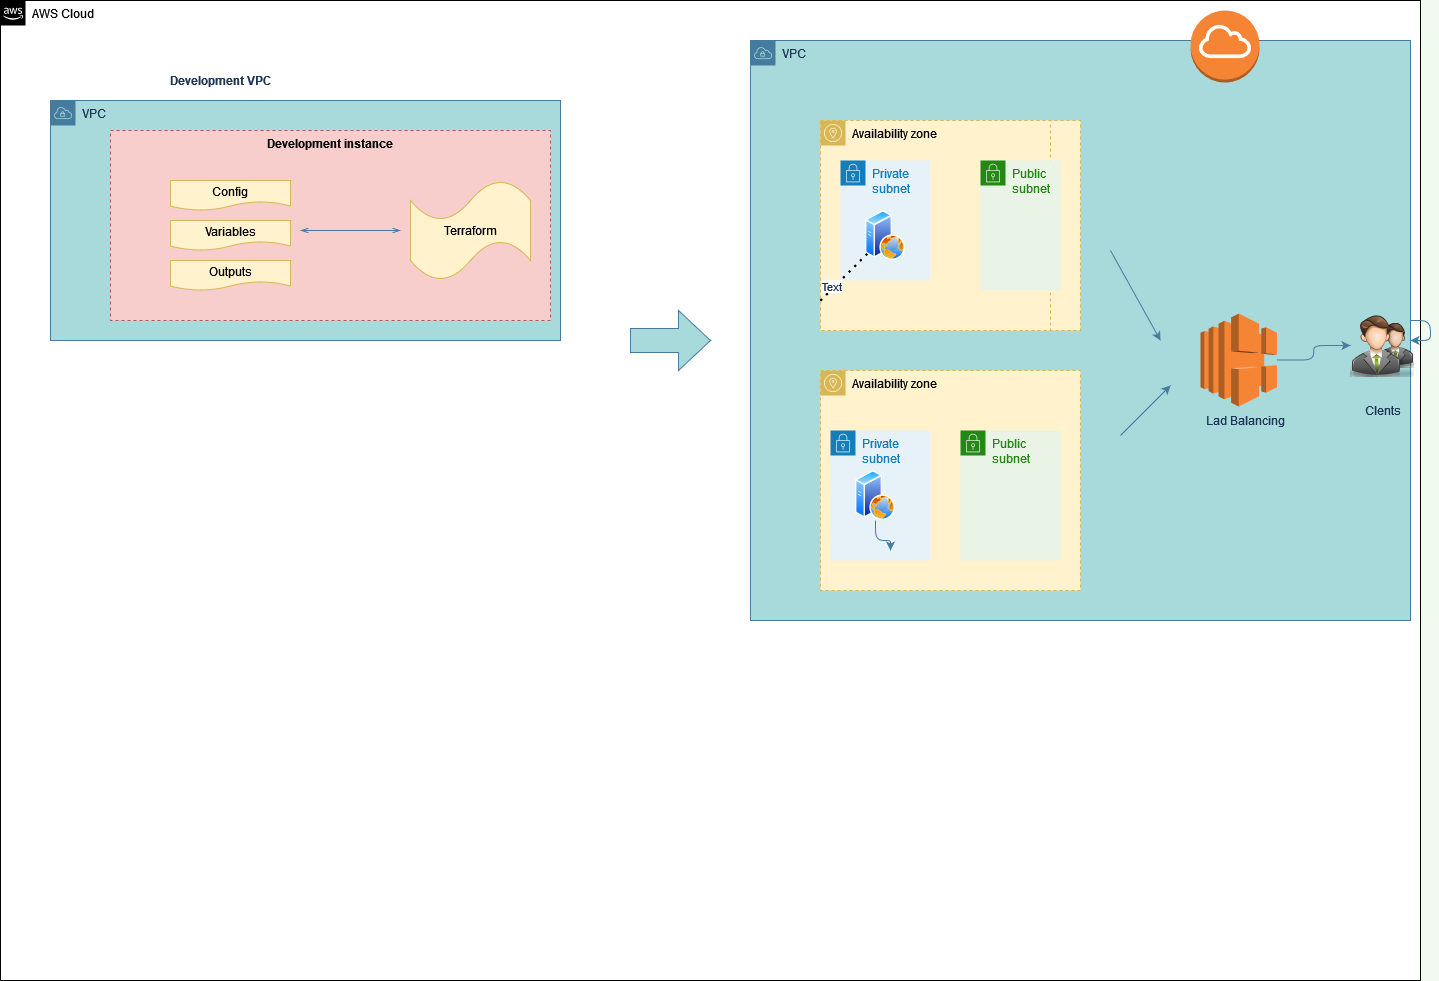

The diagram above was exported from draw.io. Its source (the exported page's mxGraphModel, read from the mxfile embedded in the PNG):
<mxGraphModel dx="1102" dy="1672" grid="1" gridSize="10" guides="1" tooltips="1" connect="1" arrows="1" fold="1" page="1" pageScale="1" pageWidth="850" pageHeight="1100" background="#F1FAEE" math="0" shadow="0">
  <root>
    <mxCell id="0" />
    <mxCell id="1" parent="0" />
    <mxCell id="J7kd3UGKge7Pi2_ukIsT-1" value="AWS Cloud" style="points=[[0,0],[0.25,0],[0.5,0],[0.75,0],[1,0],[1,0.25],[1,0.5],[1,0.75],[1,1],[0.75,1],[0.5,1],[0.25,1],[0,1],[0,0.75],[0,0.5],[0,0.25]];outlineConnect=0;html=1;whiteSpace=wrap;fontSize=12;fontStyle=0;container=1;pointerEvents=0;collapsible=0;recursiveResize=0;shape=mxgraph.aws4.group;grIcon=mxgraph.aws4.group_aws_cloud_alt;verticalAlign=top;align=left;spacingLeft=30;dashed=0;" parent="1" vertex="1">
      <mxGeometry x="210" y="-120" width="1420" height="980" as="geometry" />
    </mxCell>
    <mxCell id="J7kd3UGKge7Pi2_ukIsT-2" value="VPC" style="points=[[0,0],[0.25,0],[0.5,0],[0.75,0],[1,0],[1,0.25],[1,0.5],[1,0.75],[1,1],[0.75,1],[0.5,1],[0.25,1],[0,1],[0,0.75],[0,0.5],[0,0.25]];outlineConnect=0;html=1;whiteSpace=wrap;fontSize=12;fontStyle=0;container=1;pointerEvents=0;collapsible=0;recursiveResize=0;shape=mxgraph.aws4.group;grIcon=mxgraph.aws4.group_vpc;strokeColor=#457B9D;fillColor=#A8DADC;verticalAlign=top;align=left;spacingLeft=30;dashed=0;fontColor=#1D3557;" parent="J7kd3UGKge7Pi2_ukIsT-1" vertex="1">
      <mxGeometry x="50" y="100" width="510" height="240" as="geometry" />
    </mxCell>
    <mxCell id="J7kd3UGKge7Pi2_ukIsT-8" value="Development instance" style="fillColor=#f8cecc;strokeColor=#b85450;dashed=1;verticalAlign=top;fontStyle=1;" parent="J7kd3UGKge7Pi2_ukIsT-2" vertex="1">
      <mxGeometry x="60" y="30" width="440" height="190" as="geometry" />
    </mxCell>
    <mxCell id="J7kd3UGKge7Pi2_ukIsT-14" value="Config" style="shape=document;whiteSpace=wrap;html=1;boundedLbl=1;fillColor=#fff2cc;strokeColor=#d6b656;" parent="J7kd3UGKge7Pi2_ukIsT-2" vertex="1">
      <mxGeometry x="120" y="80" width="120" height="30" as="geometry" />
    </mxCell>
    <mxCell id="J7kd3UGKge7Pi2_ukIsT-15" value="Variables" style="shape=document;whiteSpace=wrap;html=1;boundedLbl=1;fillColor=#fff2cc;strokeColor=#d6b656;" parent="J7kd3UGKge7Pi2_ukIsT-2" vertex="1">
      <mxGeometry x="120" y="120" width="120" height="30" as="geometry" />
    </mxCell>
    <mxCell id="J7kd3UGKge7Pi2_ukIsT-16" value="Outputs" style="shape=document;whiteSpace=wrap;html=1;boundedLbl=1;fillColor=#fff2cc;strokeColor=#d6b656;" parent="J7kd3UGKge7Pi2_ukIsT-2" vertex="1">
      <mxGeometry x="120" y="160" width="120" height="30" as="geometry" />
    </mxCell>
    <mxCell id="J7kd3UGKge7Pi2_ukIsT-18" value="" style="edgeStyle=orthogonalEdgeStyle;html=1;endArrow=openThin;elbow=vertical;startArrow=openThin;startFill=0;endFill=0;strokeColor=#457B9D;rounded=0;labelBackgroundColor=#F1FAEE;fontColor=#1D3557;" parent="J7kd3UGKge7Pi2_ukIsT-2" edge="1">
      <mxGeometry width="100" relative="1" as="geometry">
        <mxPoint x="250" y="130" as="sourcePoint" />
        <mxPoint x="350" y="130" as="targetPoint" />
      </mxGeometry>
    </mxCell>
    <mxCell id="J7kd3UGKge7Pi2_ukIsT-21" value="Terraform" style="shape=tape;whiteSpace=wrap;html=1;fillColor=#fff2cc;strokeColor=#d6b656;" parent="J7kd3UGKge7Pi2_ukIsT-1" vertex="1">
      <mxGeometry x="410" y="180" width="120" height="100" as="geometry" />
    </mxCell>
    <mxCell id="J7kd3UGKge7Pi2_ukIsT-9" value="VPC" style="points=[[0,0],[0.25,0],[0.5,0],[0.75,0],[1,0],[1,0.25],[1,0.5],[1,0.75],[1,1],[0.75,1],[0.5,1],[0.25,1],[0,1],[0,0.75],[0,0.5],[0,0.25]];outlineConnect=0;html=1;whiteSpace=wrap;fontSize=12;fontStyle=0;container=1;pointerEvents=0;collapsible=0;recursiveResize=0;shape=mxgraph.aws4.group;grIcon=mxgraph.aws4.group_vpc;strokeColor=#457B9D;fillColor=#A8DADC;verticalAlign=top;align=left;spacingLeft=30;dashed=0;fontColor=#1D3557;" parent="J7kd3UGKge7Pi2_ukIsT-1" vertex="1">
      <mxGeometry x="750" y="40" width="660" height="580" as="geometry" />
    </mxCell>
    <mxCell id="ThDVWkTdwiQMDNfZpjVR-4" value="Availability zone" style="sketch=0;outlineConnect=0;html=1;whiteSpace=wrap;fontSize=12;fontStyle=0;shape=mxgraph.aws4.group;grIcon=mxgraph.aws4.group_availability_zone;strokeColor=#d6b656;fillColor=#fff2cc;verticalAlign=top;align=left;spacingLeft=30;dashed=1;rounded=0;" vertex="1" parent="J7kd3UGKge7Pi2_ukIsT-9">
      <mxGeometry x="70" y="80" width="260" height="210" as="geometry" />
    </mxCell>
    <mxCell id="ThDVWkTdwiQMDNfZpjVR-5" value="Availability zone" style="sketch=0;outlineConnect=0;html=1;whiteSpace=wrap;fontSize=12;fontStyle=0;shape=mxgraph.aws4.group;grIcon=mxgraph.aws4.group_availability_zone;strokeColor=#d6b656;fillColor=#fff2cc;verticalAlign=top;align=left;spacingLeft=30;dashed=1;rounded=0;" vertex="1" parent="J7kd3UGKge7Pi2_ukIsT-9">
      <mxGeometry x="70" y="330" width="260" height="220" as="geometry" />
    </mxCell>
    <mxCell id="ThDVWkTdwiQMDNfZpjVR-9" value="" style="outlineConnect=0;dashed=0;verticalLabelPosition=bottom;verticalAlign=top;align=center;html=1;shape=mxgraph.aws3.internet_gateway;fillColor=#F58534;gradientColor=none;rounded=0;sketch=0;fontColor=#1D3557;strokeColor=#457B9D;" vertex="1" parent="J7kd3UGKge7Pi2_ukIsT-9">
      <mxGeometry x="440" y="-30" width="69" height="72" as="geometry" />
    </mxCell>
    <mxCell id="ThDVWkTdwiQMDNfZpjVR-52" value="" style="edgeStyle=orthogonalEdgeStyle;curved=0;rounded=1;sketch=0;orthogonalLoop=1;jettySize=auto;html=1;fontColor=#1D3557;strokeColor=#457B9D;fillColor=#A8DADC;" edge="1" parent="J7kd3UGKge7Pi2_ukIsT-9" source="ThDVWkTdwiQMDNfZpjVR-10" target="ThDVWkTdwiQMDNfZpjVR-11">
      <mxGeometry relative="1" as="geometry" />
    </mxCell>
    <mxCell id="ThDVWkTdwiQMDNfZpjVR-10" value="" style="outlineConnect=0;dashed=0;verticalLabelPosition=bottom;verticalAlign=top;align=center;html=1;shape=mxgraph.aws3.elastic_load_balancing;fillColor=#F58534;gradientColor=none;rounded=0;sketch=0;fontColor=#1D3557;strokeColor=#457B9D;" vertex="1" parent="J7kd3UGKge7Pi2_ukIsT-9">
      <mxGeometry x="450" y="273" width="76.5" height="93" as="geometry" />
    </mxCell>
    <mxCell id="ThDVWkTdwiQMDNfZpjVR-11" value="" style="shape=image;html=1;verticalAlign=top;verticalLabelPosition=bottom;labelBackgroundColor=#ffffff;imageAspect=0;aspect=fixed;image=https://cdn0.iconfinder.com/data/icons/Free-PSD-blogging-icons-Bimbilini/64/users.png;rounded=0;sketch=0;fontColor=#1D3557;strokeColor=#457B9D;fillColor=#A8DADC;" vertex="1" parent="J7kd3UGKge7Pi2_ukIsT-9">
      <mxGeometry x="600" y="273" width="64" height="64" as="geometry" />
    </mxCell>
    <mxCell id="ThDVWkTdwiQMDNfZpjVR-21" value="Availability zone" style="sketch=0;outlineConnect=0;html=1;whiteSpace=wrap;fontSize=12;fontStyle=0;shape=mxgraph.aws4.group;grIcon=mxgraph.aws4.group_availability_zone;strokeColor=#d6b656;fillColor=#fff2cc;verticalAlign=top;align=left;spacingLeft=30;dashed=1;rounded=0;" vertex="1" parent="J7kd3UGKge7Pi2_ukIsT-9">
      <mxGeometry x="70" y="80" width="230" height="210" as="geometry" />
    </mxCell>
    <mxCell id="ThDVWkTdwiQMDNfZpjVR-22" value="Private subnet" style="points=[[0,0],[0.25,0],[0.5,0],[0.75,0],[1,0],[1,0.25],[1,0.5],[1,0.75],[1,1],[0.75,1],[0.5,1],[0.25,1],[0,1],[0,0.75],[0,0.5],[0,0.25]];outlineConnect=0;gradientColor=none;html=1;whiteSpace=wrap;fontSize=12;fontStyle=0;container=1;pointerEvents=0;collapsible=0;recursiveResize=0;shape=mxgraph.aws4.group;grIcon=mxgraph.aws4.group_security_group;grStroke=0;strokeColor=#147EBA;fillColor=#E6F2F8;verticalAlign=top;align=left;spacingLeft=30;fontColor=#147EBA;dashed=0;rounded=0;sketch=0;" vertex="1" parent="J7kd3UGKge7Pi2_ukIsT-9">
      <mxGeometry x="80" y="390" width="100" height="130" as="geometry" />
    </mxCell>
    <mxCell id="ThDVWkTdwiQMDNfZpjVR-26" value="" style="aspect=fixed;perimeter=ellipsePerimeter;html=1;align=center;shadow=0;dashed=0;spacingTop=3;image;image=img/lib/active_directory/web_server.svg;rounded=0;sketch=0;fontColor=#1D3557;strokeColor=#457B9D;fillColor=#A8DADC;" vertex="1" parent="ThDVWkTdwiQMDNfZpjVR-22">
      <mxGeometry x="25" y="40" width="40" height="50" as="geometry" />
    </mxCell>
    <mxCell id="ThDVWkTdwiQMDNfZpjVR-24" value="Public subnet" style="points=[[0,0],[0.25,0],[0.5,0],[0.75,0],[1,0],[1,0.25],[1,0.5],[1,0.75],[1,1],[0.75,1],[0.5,1],[0.25,1],[0,1],[0,0.75],[0,0.5],[0,0.25]];outlineConnect=0;gradientColor=none;html=1;whiteSpace=wrap;fontSize=12;fontStyle=0;container=1;pointerEvents=0;collapsible=0;recursiveResize=0;shape=mxgraph.aws4.group;grIcon=mxgraph.aws4.group_security_group;grStroke=0;strokeColor=#248814;fillColor=#E9F3E6;verticalAlign=top;align=left;spacingLeft=30;fontColor=#248814;dashed=0;rounded=0;sketch=0;" vertex="1" parent="J7kd3UGKge7Pi2_ukIsT-9">
      <mxGeometry x="210" y="390" width="100" height="130" as="geometry" />
    </mxCell>
    <mxCell id="ThDVWkTdwiQMDNfZpjVR-27" value="" style="endArrow=classic;html=1;rounded=1;sketch=0;fontColor=#1D3557;strokeColor=#457B9D;fillColor=#A8DADC;curved=0;" edge="1" parent="J7kd3UGKge7Pi2_ukIsT-9">
      <mxGeometry width="50" height="50" relative="1" as="geometry">
        <mxPoint x="370" y="395" as="sourcePoint" />
        <mxPoint x="420" y="345" as="targetPoint" />
      </mxGeometry>
    </mxCell>
    <mxCell id="ThDVWkTdwiQMDNfZpjVR-32" value="Lad Balancing" style="text;html=1;align=center;verticalAlign=middle;resizable=0;points=[];autosize=1;strokeColor=none;fillColor=none;fontColor=#1D3557;" vertex="1" parent="J7kd3UGKge7Pi2_ukIsT-9">
      <mxGeometry x="450" y="370" width="90" height="20" as="geometry" />
    </mxCell>
    <mxCell id="ThDVWkTdwiQMDNfZpjVR-33" value="Clents" style="text;html=1;align=center;verticalAlign=middle;resizable=0;points=[];autosize=1;strokeColor=none;fillColor=none;fontColor=#1D3557;" vertex="1" parent="J7kd3UGKge7Pi2_ukIsT-9">
      <mxGeometry x="607" y="360" width="50" height="20" as="geometry" />
    </mxCell>
    <mxCell id="ThDVWkTdwiQMDNfZpjVR-50" value="" style="endArrow=classic;html=1;rounded=1;sketch=0;fontColor=#1D3557;strokeColor=#457B9D;fillColor=#A8DADC;curved=0;" edge="1" parent="J7kd3UGKge7Pi2_ukIsT-9">
      <mxGeometry width="50" height="50" relative="1" as="geometry">
        <mxPoint x="360" y="210" as="sourcePoint" />
        <mxPoint x="410" y="300" as="targetPoint" />
        <Array as="points">
          <mxPoint x="410" y="300" />
        </Array>
      </mxGeometry>
    </mxCell>
    <mxCell id="ThDVWkTdwiQMDNfZpjVR-54" value="" style="edgeStyle=orthogonalEdgeStyle;curved=0;rounded=1;sketch=0;orthogonalLoop=1;jettySize=auto;html=1;fontColor=#1D3557;strokeColor=#457B9D;fillColor=#A8DADC;" edge="1" parent="J7kd3UGKge7Pi2_ukIsT-9" source="ThDVWkTdwiQMDNfZpjVR-26">
      <mxGeometry relative="1" as="geometry">
        <mxPoint x="140" y="510" as="targetPoint" />
      </mxGeometry>
    </mxCell>
    <mxCell id="J7kd3UGKge7Pi2_ukIsT-20" value="&lt;b&gt;Development VPC&lt;br&gt;&lt;/b&gt;" style="text;html=1;align=center;verticalAlign=middle;resizable=0;points=[];autosize=1;strokeColor=none;fillColor=none;fontColor=#1D3557;" parent="J7kd3UGKge7Pi2_ukIsT-1" vertex="1">
      <mxGeometry x="160" y="70" width="120" height="20" as="geometry" />
    </mxCell>
    <mxCell id="ThDVWkTdwiQMDNfZpjVR-56" style="edgeStyle=orthogonalEdgeStyle;curved=0;rounded=1;sketch=0;orthogonalLoop=1;jettySize=auto;html=1;fontColor=#1D3557;strokeColor=#457B9D;fillColor=#A8DADC;" edge="1" parent="J7kd3UGKge7Pi2_ukIsT-1" source="J7kd3UGKge7Pi2_ukIsT-9" target="J7kd3UGKge7Pi2_ukIsT-9">
      <mxGeometry relative="1" as="geometry" />
    </mxCell>
    <mxCell id="ThDVWkTdwiQMDNfZpjVR-20" value="Private subnet" style="points=[[0,0],[0.25,0],[0.5,0],[0.75,0],[1,0],[1,0.25],[1,0.5],[1,0.75],[1,1],[0.75,1],[0.5,1],[0.25,1],[0,1],[0,0.75],[0,0.5],[0,0.25]];outlineConnect=0;gradientColor=none;html=1;whiteSpace=wrap;fontSize=12;fontStyle=0;container=1;pointerEvents=0;collapsible=0;recursiveResize=0;shape=mxgraph.aws4.group;grIcon=mxgraph.aws4.group_security_group;grStroke=0;strokeColor=#147EBA;fillColor=#E6F2F8;verticalAlign=top;align=left;spacingLeft=30;fontColor=#147EBA;dashed=0;rounded=0;sketch=0;" vertex="1" parent="1">
      <mxGeometry x="1050" y="40" width="90" height="120" as="geometry" />
    </mxCell>
    <mxCell id="ThDVWkTdwiQMDNfZpjVR-25" value="" style="aspect=fixed;perimeter=ellipsePerimeter;html=1;align=center;shadow=0;dashed=0;spacingTop=3;image;image=img/lib/active_directory/web_server.svg;rounded=0;sketch=0;fontColor=#1D3557;strokeColor=#457B9D;fillColor=#A8DADC;" vertex="1" parent="ThDVWkTdwiQMDNfZpjVR-20">
      <mxGeometry x="25" y="50" width="40" height="50" as="geometry" />
    </mxCell>
    <mxCell id="ThDVWkTdwiQMDNfZpjVR-23" value="Public subnet" style="points=[[0,0],[0.25,0],[0.5,0],[0.75,0],[1,0],[1,0.25],[1,0.5],[1,0.75],[1,1],[0.75,1],[0.5,1],[0.25,1],[0,1],[0,0.75],[0,0.5],[0,0.25]];outlineConnect=0;gradientColor=none;html=1;whiteSpace=wrap;fontSize=12;fontStyle=0;container=1;pointerEvents=0;collapsible=0;recursiveResize=0;shape=mxgraph.aws4.group;grIcon=mxgraph.aws4.group_security_group;grStroke=0;strokeColor=#248814;fillColor=#E9F3E6;verticalAlign=top;align=left;spacingLeft=30;fontColor=#248814;dashed=0;rounded=0;sketch=0;" vertex="1" parent="1">
      <mxGeometry x="1190" y="40" width="80" height="130" as="geometry" />
    </mxCell>
    <mxCell id="ThDVWkTdwiQMDNfZpjVR-47" value="" style="shape=singleArrow;whiteSpace=wrap;html=1;arrowWidth=0.4;arrowSize=0.4;rounded=0;sketch=0;fontColor=#1D3557;strokeColor=#457B9D;fillColor=#A8DADC;" vertex="1" parent="1">
      <mxGeometry x="840" y="190" width="80" height="60" as="geometry" />
    </mxCell>
    <mxCell id="ThDVWkTdwiQMDNfZpjVR-55" value="" style="endArrow=none;dashed=1;html=1;dashPattern=1 3;strokeWidth=2;rounded=1;sketch=0;fontColor=#1D3557;fillColor=#A8DADC;curved=0;" edge="1" parent="1">
      <mxGeometry width="50" height="50" relative="1" as="geometry">
        <mxPoint x="1030" y="180" as="sourcePoint" />
        <mxPoint x="1080" y="130" as="targetPoint" />
      </mxGeometry>
    </mxCell>
    <mxCell id="ThDVWkTdwiQMDNfZpjVR-57" value="" style="endArrow=none;dashed=1;html=1;dashPattern=1 3;strokeWidth=2;rounded=1;sketch=0;fontColor=#1D3557;fillColor=#A8DADC;curved=0;" edge="1" parent="1">
      <mxGeometry width="50" height="50" relative="1" as="geometry">
        <mxPoint x="1030" y="180" as="sourcePoint" />
        <mxPoint x="1080" y="130" as="targetPoint" />
      </mxGeometry>
    </mxCell>
    <mxCell id="ThDVWkTdwiQMDNfZpjVR-59" value="Text" style="edgeLabel;html=1;align=center;verticalAlign=middle;resizable=0;points=[];fontColor=#1D3557;" vertex="1" connectable="0" parent="ThDVWkTdwiQMDNfZpjVR-57">
      <mxGeometry x="-0.48" y="3" relative="1" as="geometry">
        <mxPoint as="offset" />
      </mxGeometry>
    </mxCell>
  </root>
</mxGraphModel>